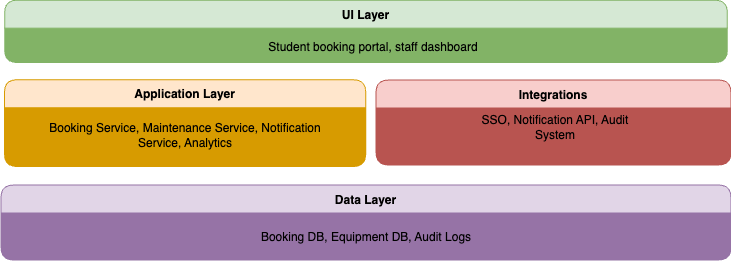

The diagram above was exported from draw.io. Its source (the exported page's mxGraphModel, read from the mxfile embedded in the PNG):
<mxGraphModel dx="801" dy="747" grid="1" gridSize="10" guides="1" tooltips="1" connect="1" arrows="1" fold="1" page="1" pageScale="1" pageWidth="1100" pageHeight="850" math="0" shadow="0">
  <root>
    <mxCell id="0" />
    <mxCell id="1" parent="0" />
    <mxCell id="lane_UI Layer" value="UI Layer" style="shape=swimlane;rounded=1;horizontal=0;startSize=28;swimlaneFillColor=#82B366;strokeColor=#82b366;fontStyle=1;rotation=90;fillColor=#d5e8d4;" parent="1" vertex="1">
      <mxGeometry x="341.3" y="-232.5" width="62.41" height="722.71" as="geometry" />
    </mxCell>
    <mxCell id="41" value="Student booking portal, staff dashboard" style="text;html=1;align=center;verticalAlign=middle;whiteSpace=wrap;rounded=0;" vertex="1" parent="lane_UI Layer">
      <mxGeometry x="-106.29999999999997" y="362" width="290" height="30" as="geometry" />
    </mxCell>
    <mxCell id="lane_Application Layer" value="Application Layer" style="shape=swimlane;rounded=1;horizontal=0;startSize=28;swimlaneFillColor=#D79B00;strokeColor=#d79b00;fontStyle=1;rotation=90;fillColor=#ffe6cc;" parent="1" vertex="1">
      <mxGeometry x="148.13" y="40" width="86.87" height="361.25" as="geometry" />
    </mxCell>
    <mxCell id="42" value="Booking Service, Maintenance Service, Notification Service, Analytics" style="text;html=1;align=center;verticalAlign=middle;whiteSpace=wrap;rounded=0;" vertex="1" parent="lane_Application Layer">
      <mxGeometry x="-96.56" y="178.12" width="280" height="30" as="geometry" />
    </mxCell>
    <mxCell id="lane_Data Layer" value="Data Layer" style="shape=swimlane;rounded=1;horizontal=0;startSize=28;swimlaneFillColor=#9673A6;strokeColor=#9673a6;fontStyle=1;rotation=90;fillColor=#e1d5e7;" parent="1" vertex="1">
      <mxGeometry x="335" y="-45" width="75" height="730" as="geometry" />
    </mxCell>
    <mxCell id="44" value="Booking DB, Equipment DB, Audit Logs" style="text;html=1;align=center;verticalAlign=middle;whiteSpace=wrap;rounded=0;" vertex="1" parent="lane_Data Layer">
      <mxGeometry x="-92.49999999999999" y="365" width="260" height="30" as="geometry" />
    </mxCell>
    <mxCell id="lane_Integrations" value="Integrations" style="shape=swimlane;rounded=1;horizontal=0;startSize=28;swimlaneFillColor=#B85450;strokeColor=#b85450;fontStyle=1;rotation=90;fillColor=#f8cecc;" parent="1" vertex="1">
      <mxGeometry x="517.5" y="42.5" width="85" height="355" as="geometry" />
    </mxCell>
    <mxCell id="43" value="SSO, Notification API, Audit System" style="text;html=1;align=center;verticalAlign=middle;whiteSpace=wrap;rounded=0;" vertex="1" parent="lane_Integrations">
      <mxGeometry x="-40.79" y="167.99" width="170" height="30" as="geometry" />
    </mxCell>
  </root>
</mxGraphModel>